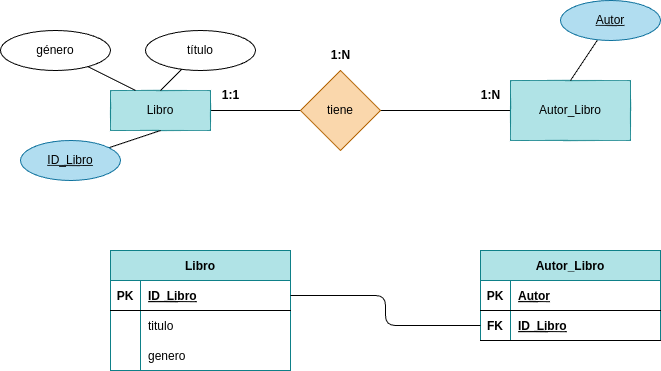

The diagram above was exported from draw.io. Its source (the exported page's mxGraphModel, read from the mxfile embedded in the PNG):
<mxGraphModel dx="1216" dy="827" grid="1" gridSize="10" guides="1" tooltips="1" connect="1" arrows="1" fold="1" page="1" pageScale="1" pageWidth="827" pageHeight="1169" math="0" shadow="0">
  <root>
    <mxCell id="0" />
    <mxCell id="1" parent="0" />
    <mxCell id="2" value="" style="edgeStyle=none;html=1;strokeColor=#000000;endArrow=none;endFill=0;" parent="1" source="3" target="5" edge="1">
      <mxGeometry relative="1" as="geometry" />
    </mxCell>
    <mxCell id="3" value="&lt;font color=&quot;#000000&quot;&gt;Libro&lt;/font&gt;" style="whiteSpace=wrap;html=1;align=center;fillColor=#b0e3e6;strokeColor=#0e8088;" parent="1" vertex="1">
      <mxGeometry x="110" y="250" width="100" height="40" as="geometry" />
    </mxCell>
    <mxCell id="4" value="" style="edgeStyle=none;html=1;strokeColor=#000000;endArrow=none;endFill=0;" parent="1" source="5" target="6" edge="1">
      <mxGeometry relative="1" as="geometry" />
    </mxCell>
    <mxCell id="5" value="&lt;font color=&quot;#000000&quot;&gt;tiene&lt;/font&gt;" style="rhombus;whiteSpace=wrap;html=1;fillColor=#fad7ac;strokeColor=#b46504;" parent="1" vertex="1">
      <mxGeometry x="300" y="230" width="80" height="80" as="geometry" />
    </mxCell>
    <mxCell id="6" value="&lt;font color=&quot;#000000&quot;&gt;Autor_Libro&lt;/font&gt;" style="whiteSpace=wrap;html=1;fillColor=#b0e3e6;strokeColor=#0e8088;" parent="1" vertex="1">
      <mxGeometry x="510" y="240" width="120" height="60" as="geometry" />
    </mxCell>
    <mxCell id="7" value="&lt;b&gt;1:1&lt;/b&gt;" style="text;html=1;align=center;verticalAlign=middle;resizable=0;points=[];autosize=1;strokeColor=none;fillColor=none;fontColor=#000000;" parent="1" vertex="1">
      <mxGeometry x="210" y="240" width="40" height="30" as="geometry" />
    </mxCell>
    <mxCell id="8" value="&lt;b&gt;1:N&lt;/b&gt;" style="text;html=1;align=center;verticalAlign=middle;resizable=0;points=[];autosize=1;strokeColor=none;fillColor=none;fontColor=#000000;" parent="1" vertex="1">
      <mxGeometry x="470" y="240" width="40" height="30" as="geometry" />
    </mxCell>
    <mxCell id="9" value="&lt;b&gt;1:N&lt;/b&gt;" style="text;html=1;align=center;verticalAlign=middle;resizable=0;points=[];autosize=1;strokeColor=none;fillColor=none;fontColor=#000000;" parent="1" vertex="1">
      <mxGeometry x="320" y="200" width="40" height="30" as="geometry" />
    </mxCell>
    <mxCell id="10" value="Libro" style="shape=table;startSize=30;container=1;collapsible=1;childLayout=tableLayout;fixedRows=1;rowLines=0;fontStyle=1;align=center;resizeLast=1;labelBackgroundColor=none;strokeColor=#0e8088;fillColor=#b0e3e6;fontColor=#000000;" parent="1" vertex="1">
      <mxGeometry x="110" y="410" width="180" height="120" as="geometry" />
    </mxCell>
    <mxCell id="11" value="" style="shape=tableRow;horizontal=0;startSize=0;swimlaneHead=0;swimlaneBody=0;fillColor=none;collapsible=0;dropTarget=0;points=[[0,0.5],[1,0.5]];portConstraint=eastwest;top=0;left=0;right=0;bottom=1;labelBackgroundColor=none;fontColor=#000000;" parent="10" vertex="1">
      <mxGeometry y="30" width="180" height="30" as="geometry" />
    </mxCell>
    <mxCell id="12" value="PK" style="shape=partialRectangle;connectable=0;fillColor=none;top=0;left=0;bottom=0;right=0;fontStyle=1;overflow=hidden;labelBackgroundColor=none;fontColor=#000000;" parent="11" vertex="1">
      <mxGeometry width="30" height="30" as="geometry">
        <mxRectangle width="30" height="30" as="alternateBounds" />
      </mxGeometry>
    </mxCell>
    <mxCell id="13" value="ID_Libro" style="shape=partialRectangle;connectable=0;fillColor=none;top=0;left=0;bottom=0;right=0;align=left;spacingLeft=6;fontStyle=5;overflow=hidden;labelBackgroundColor=none;fontColor=#000000;" parent="11" vertex="1">
      <mxGeometry x="30" width="150" height="30" as="geometry">
        <mxRectangle width="150" height="30" as="alternateBounds" />
      </mxGeometry>
    </mxCell>
    <mxCell id="14" value="" style="shape=tableRow;horizontal=0;startSize=0;swimlaneHead=0;swimlaneBody=0;fillColor=none;collapsible=0;dropTarget=0;points=[[0,0.5],[1,0.5]];portConstraint=eastwest;top=0;left=0;right=0;bottom=0;labelBackgroundColor=none;fontColor=#000000;" parent="10" vertex="1">
      <mxGeometry y="60" width="180" height="30" as="geometry" />
    </mxCell>
    <mxCell id="15" value="" style="shape=partialRectangle;connectable=0;fillColor=none;top=0;left=0;bottom=0;right=0;editable=1;overflow=hidden;labelBackgroundColor=none;fontColor=#000000;" parent="14" vertex="1">
      <mxGeometry width="30" height="30" as="geometry">
        <mxRectangle width="30" height="30" as="alternateBounds" />
      </mxGeometry>
    </mxCell>
    <mxCell id="16" value="titulo" style="shape=partialRectangle;connectable=0;fillColor=none;top=0;left=0;bottom=0;right=0;align=left;spacingLeft=6;overflow=hidden;labelBackgroundColor=none;fontColor=#000000;" parent="14" vertex="1">
      <mxGeometry x="30" width="150" height="30" as="geometry">
        <mxRectangle width="150" height="30" as="alternateBounds" />
      </mxGeometry>
    </mxCell>
    <mxCell id="17" value="" style="shape=tableRow;horizontal=0;startSize=0;swimlaneHead=0;swimlaneBody=0;fillColor=none;collapsible=0;dropTarget=0;points=[[0,0.5],[1,0.5]];portConstraint=eastwest;top=0;left=0;right=0;bottom=0;labelBackgroundColor=none;fontColor=#000000;" parent="10" vertex="1">
      <mxGeometry y="90" width="180" height="30" as="geometry" />
    </mxCell>
    <mxCell id="18" value="" style="shape=partialRectangle;connectable=0;fillColor=none;top=0;left=0;bottom=0;right=0;editable=1;overflow=hidden;labelBackgroundColor=none;fontColor=#000000;" parent="17" vertex="1">
      <mxGeometry width="30" height="30" as="geometry">
        <mxRectangle width="30" height="30" as="alternateBounds" />
      </mxGeometry>
    </mxCell>
    <mxCell id="19" value="genero" style="shape=partialRectangle;connectable=0;fillColor=none;top=0;left=0;bottom=0;right=0;align=left;spacingLeft=6;overflow=hidden;labelBackgroundColor=none;fontColor=#000000;" parent="17" vertex="1">
      <mxGeometry x="30" width="150" height="30" as="geometry">
        <mxRectangle width="150" height="30" as="alternateBounds" />
      </mxGeometry>
    </mxCell>
    <mxCell id="20" value="Autor_Libro" style="shape=table;startSize=30;container=1;collapsible=1;childLayout=tableLayout;fixedRows=1;rowLines=0;fontStyle=1;align=center;resizeLast=1;labelBackgroundColor=none;strokeColor=#0e8088;fillColor=#b0e3e6;fontColor=#000000;" parent="1" vertex="1">
      <mxGeometry x="480" y="410" width="180" height="90" as="geometry" />
    </mxCell>
    <mxCell id="21" value="" style="shape=tableRow;horizontal=0;startSize=0;swimlaneHead=0;swimlaneBody=0;fillColor=none;collapsible=0;dropTarget=0;points=[[0,0.5],[1,0.5]];portConstraint=eastwest;top=0;left=0;right=0;bottom=1;labelBackgroundColor=none;fontColor=#000000;" parent="20" vertex="1">
      <mxGeometry y="30" width="180" height="30" as="geometry" />
    </mxCell>
    <mxCell id="22" value="PK" style="shape=partialRectangle;connectable=0;fillColor=none;top=0;left=0;bottom=0;right=0;fontStyle=1;overflow=hidden;labelBackgroundColor=none;fontColor=#000000;" parent="21" vertex="1">
      <mxGeometry width="30" height="30" as="geometry">
        <mxRectangle width="30" height="30" as="alternateBounds" />
      </mxGeometry>
    </mxCell>
    <mxCell id="23" value="Autor" style="shape=partialRectangle;connectable=0;fillColor=none;top=0;left=0;bottom=0;right=0;align=left;spacingLeft=6;fontStyle=5;overflow=hidden;labelBackgroundColor=none;fontColor=#000000;" parent="21" vertex="1">
      <mxGeometry x="30" width="150" height="30" as="geometry">
        <mxRectangle width="150" height="30" as="alternateBounds" />
      </mxGeometry>
    </mxCell>
    <mxCell id="24" style="shape=tableRow;horizontal=0;startSize=0;swimlaneHead=0;swimlaneBody=0;fillColor=none;collapsible=0;dropTarget=0;points=[[0,0.5],[1,0.5]];portConstraint=eastwest;top=0;left=0;right=0;bottom=1;labelBackgroundColor=none;fontColor=#000000;" parent="20" vertex="1">
      <mxGeometry y="60" width="180" height="30" as="geometry" />
    </mxCell>
    <mxCell id="25" value="FK" style="shape=partialRectangle;connectable=0;fillColor=none;top=0;left=0;bottom=0;right=0;fontStyle=1;overflow=hidden;labelBackgroundColor=none;fontColor=#000000;" parent="24" vertex="1">
      <mxGeometry width="30" height="30" as="geometry">
        <mxRectangle width="30" height="30" as="alternateBounds" />
      </mxGeometry>
    </mxCell>
    <mxCell id="26" value="ID_Libro" style="shape=partialRectangle;connectable=0;fillColor=none;top=0;left=0;bottom=0;right=0;align=left;spacingLeft=6;fontStyle=5;overflow=hidden;labelBackgroundColor=none;fontColor=#000000;" parent="24" vertex="1">
      <mxGeometry x="30" width="150" height="30" as="geometry">
        <mxRectangle width="150" height="30" as="alternateBounds" />
      </mxGeometry>
    </mxCell>
    <mxCell id="33" style="edgeStyle=orthogonalEdgeStyle;html=1;exitX=1;exitY=0.5;exitDx=0;exitDy=0;entryX=0;entryY=0.5;entryDx=0;entryDy=0;strokeColor=#000000;fontColor=#000000;endArrow=none;endFill=0;" parent="1" source="11" target="24" edge="1">
      <mxGeometry relative="1" as="geometry" />
    </mxCell>
    <mxCell id="34" style="edgeStyle=none;html=1;entryX=0.5;entryY=0;entryDx=0;entryDy=0;fontColor=#000000;strokeColor=#000000;endArrow=none;endFill=0;" parent="1" source="35" target="3" edge="1">
      <mxGeometry relative="1" as="geometry">
        <mxPoint x="140" y="250" as="targetPoint" />
      </mxGeometry>
    </mxCell>
    <mxCell id="35" value="&lt;font color=&quot;#000000&quot;&gt;título&lt;/font&gt;" style="ellipse;whiteSpace=wrap;html=1;align=center;fillColor=none;strokeColor=#000000;" parent="1" vertex="1">
      <mxGeometry x="145" y="190" width="110" height="40" as="geometry" />
    </mxCell>
    <mxCell id="36" style="edgeStyle=none;html=1;entryX=0.25;entryY=0;entryDx=0;entryDy=0;fontColor=#000000;strokeColor=#000000;endArrow=none;endFill=0;" parent="1" source="37" target="3" edge="1">
      <mxGeometry relative="1" as="geometry">
        <mxPoint x="250" y="180" as="targetPoint" />
      </mxGeometry>
    </mxCell>
    <mxCell id="37" value="&lt;font color=&quot;#000000&quot;&gt;género&lt;/font&gt;" style="ellipse;whiteSpace=wrap;html=1;align=center;fillColor=none;strokeColor=#000000;" parent="1" vertex="1">
      <mxGeometry y="190" width="110" height="40" as="geometry" />
    </mxCell>
    <mxCell id="38" style="edgeStyle=none;html=1;entryX=0.5;entryY=0;entryDx=0;entryDy=0;strokeColor=#000000;fontColor=#000000;endArrow=none;endFill=0;" parent="1" source="39" target="6" edge="1">
      <mxGeometry relative="1" as="geometry" />
    </mxCell>
    <mxCell id="39" value="&lt;font&gt;Autor&lt;/font&gt;" style="ellipse;whiteSpace=wrap;html=1;align=center;fontStyle=4;strokeColor=#10739e;fillColor=#b1ddf0;fontColor=#000000;" parent="1" vertex="1">
      <mxGeometry x="560" y="160" width="100" height="40" as="geometry" />
    </mxCell>
    <mxCell id="40" style="edgeStyle=none;html=1;entryX=0.5;entryY=1;entryDx=0;entryDy=0;strokeColor=#000000;fontColor=#000000;endArrow=none;endFill=0;" parent="1" source="41" target="3" edge="1">
      <mxGeometry relative="1" as="geometry">
        <mxPoint x="70" y="390" as="targetPoint" />
      </mxGeometry>
    </mxCell>
    <mxCell id="41" value="&lt;font&gt;ID_Libro&lt;/font&gt;" style="ellipse;whiteSpace=wrap;html=1;align=center;fontStyle=4;strokeColor=#10739e;fillColor=#b1ddf0;fontColor=#000000;" parent="1" vertex="1">
      <mxGeometry x="20" y="300" width="100" height="40" as="geometry" />
    </mxCell>
  </root>
</mxGraphModel>